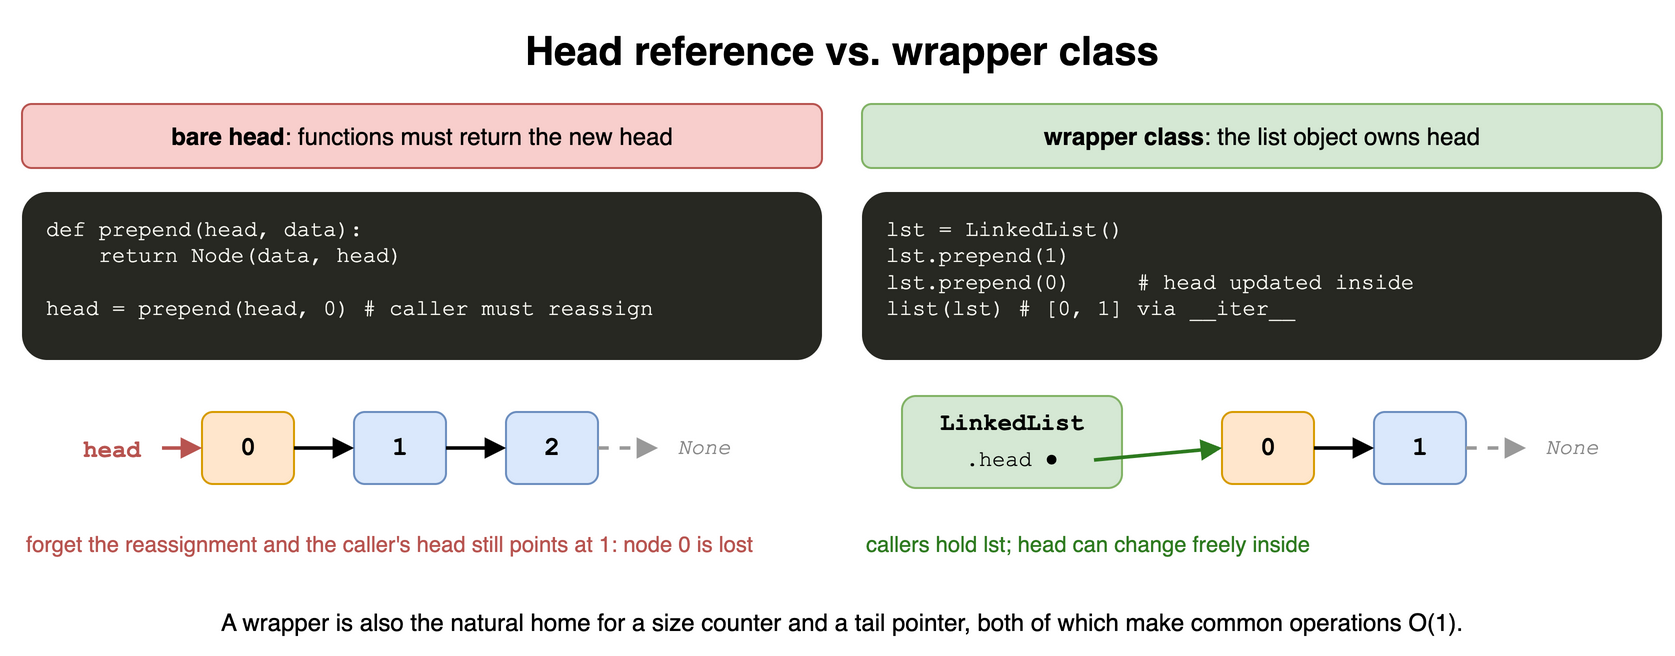

The diagram above was exported from draw.io. Its source (the exported page's mxGraphModel, read from the mxfile embedded in the PNG):
<mxGraphModel dx="900" dy="340" grid="1" gridSize="10" guides="1" tooltips="1" connect="1" arrows="1" fold="1" page="1" pageScale="1" pageWidth="900" pageHeight="340" math="0" shadow="0">
  <root>
    <mxCell id="0" />
    <mxCell id="1" parent="0" />
    <mxCell id="l3c1" value="Head reference vs. wrapper class" style="text;html=1;align=center;verticalAlign=middle;whiteSpace=wrap;fontSize=20;fontStyle=1;" vertex="1" parent="1">
      <mxGeometry x="40" y="10" width="820" height="30" as="geometry" />
    </mxCell>
    <mxCell id="l3c2" value="&lt;b&gt;bare head&lt;/b&gt;: functions must return the new head" style="rounded=1;whiteSpace=wrap;html=1;fillColor=#f8cecc;strokeColor=#b85450;fontSize=12;" vertex="1" parent="1">
      <mxGeometry x="40" y="52" width="400" height="32" as="geometry" />
    </mxCell>
    <mxCell id="l3c3" value="def prepend(head, data):&lt;br&gt;&amp;nbsp;&amp;nbsp;&amp;nbsp;&amp;nbsp;return Node(data, head)&lt;br&gt;&lt;br&gt;head = prepend(head, 0)  # caller must reassign" style="rounded=1;whiteSpace=wrap;html=1;align=left;verticalAlign=top;spacingLeft=10;spacingTop=6;fontFamily=Courier New;fontSize=11;fillColor=#272822;fontColor=#f8f8f2;strokeColor=none;" vertex="1" parent="1">
      <mxGeometry x="40" y="96" width="400" height="84" as="geometry" />
    </mxCell>
    <mxCell id="l3c4" value="head" style="text;html=1;align=center;verticalAlign=middle;whiteSpace=wrap;fontSize=12;fontStyle=1;fontColor=#b85450;fontFamily=Courier New;" vertex="1" parent="1">
      <mxGeometry x="60" y="210" width="50" height="30" as="geometry" />
    </mxCell>
    <mxCell id="l3c5" value="0" style="rounded=1;whiteSpace=wrap;html=1;fontFamily=Courier New;fontSize=13;fontStyle=1;fillColor=#ffe6cc;strokeColor=#d79b00;" vertex="1" parent="1">
      <mxGeometry x="130" y="206" width="46" height="36" as="geometry" />
    </mxCell>
    <mxCell id="l3c6" value="1" style="rounded=1;whiteSpace=wrap;html=1;fontFamily=Courier New;fontSize=13;fontStyle=1;fillColor=#dae8fc;strokeColor=#6c8ebf;" vertex="1" parent="1">
      <mxGeometry x="206" y="206" width="46" height="36" as="geometry" />
    </mxCell>
    <mxCell id="l3c7" value="" style="endArrow=block;html=1;strokeWidth=1.8;endSize=6;" edge="1" parent="1" source="l3c5" target="l3c6">
      <mxGeometry relative="1" as="geometry" />
    </mxCell>
    <mxCell id="l3c8" value="2" style="rounded=1;whiteSpace=wrap;html=1;fontFamily=Courier New;fontSize=13;fontStyle=1;fillColor=#dae8fc;strokeColor=#6c8ebf;" vertex="1" parent="1">
      <mxGeometry x="282" y="206" width="46" height="36" as="geometry" />
    </mxCell>
    <mxCell id="l3c9" value="" style="endArrow=block;html=1;strokeWidth=1.8;endSize=6;" edge="1" parent="1" source="l3c6" target="l3c8">
      <mxGeometry relative="1" as="geometry" />
    </mxCell>
    <mxCell id="l3c10" value="None" style="text;html=1;align=center;verticalAlign=middle;whiteSpace=wrap;fontSize=11;fontStyle=2;fontColor=#888888;fontFamily=Courier New;" vertex="1" parent="1">
      <mxGeometry x="358" y="206" width="46" height="36" as="geometry" />
    </mxCell>
    <mxCell id="l3c11" value="" style="endArrow=block;html=1;strokeWidth=1.8;endSize=6;dashed=1;strokeColor=#999999;" edge="1" parent="1" source="l3c8" target="l3c10">
      <mxGeometry relative="1" as="geometry" />
    </mxCell>
    <mxCell id="l3c12" value="" style="endArrow=block;html=1;strokeWidth=1.8;endSize=6;strokeColor=#b85450;" edge="1" parent="1">
      <mxGeometry relative="1" as="geometry">
        <mxPoint x="110" y="224" as="sourcePoint" />
        <mxPoint x="130" y="224" as="targetPoint" />
        <Array as="points" />
      </mxGeometry>
    </mxCell>
    <mxCell id="l3c13" value="forget the reassignment and the caller's head still points at 1: node 0 is lost" style="text;html=1;align=center;verticalAlign=middle;whiteSpace=wrap;fontSize=11;fontColor=#b85450;align=left;" vertex="1" parent="1">
      <mxGeometry x="40" y="256" width="400" height="32" as="geometry" />
    </mxCell>
    <mxCell id="l3c14" value="&lt;b&gt;wrapper class&lt;/b&gt;: the list object owns head" style="rounded=1;whiteSpace=wrap;html=1;fillColor=#d5e8d4;strokeColor=#82b366;fontSize=12;" vertex="1" parent="1">
      <mxGeometry x="460" y="52" width="400" height="32" as="geometry" />
    </mxCell>
    <mxCell id="l3c15" value="lst = LinkedList()&lt;br&gt;lst.prepend(1)&lt;br&gt;lst.prepend(0)&amp;nbsp;&amp;nbsp;&amp;nbsp;&amp;nbsp;  # head updated inside&lt;br&gt;list(lst)  # [0, 1]  via __iter__" style="rounded=1;whiteSpace=wrap;html=1;align=left;verticalAlign=top;spacingLeft=10;spacingTop=6;fontFamily=Courier New;fontSize=11;fillColor=#272822;fontColor=#f8f8f2;strokeColor=none;" vertex="1" parent="1">
      <mxGeometry x="460" y="96" width="400" height="84" as="geometry" />
    </mxCell>
    <mxCell id="l3c16" value="LinkedList" style="rounded=1;whiteSpace=wrap;html=1;fillColor=#d5e8d4;strokeColor=#82b366;fontStyle=1;verticalAlign=top;fontFamily=Courier New;" vertex="1" parent="1">
      <mxGeometry x="480" y="198" width="110" height="46" as="geometry" />
    </mxCell>
    <mxCell id="l3c17" value=".head ●" style="text;html=1;align=center;verticalAlign=middle;whiteSpace=wrap;fontSize=11;fontFamily=Courier New;" vertex="1" parent="1">
      <mxGeometry x="490" y="220" width="90" height="20" as="geometry" />
    </mxCell>
    <mxCell id="l3c18" value="0" style="rounded=1;whiteSpace=wrap;html=1;fontFamily=Courier New;fontSize=13;fontStyle=1;fillColor=#ffe6cc;strokeColor=#d79b00;" vertex="1" parent="1">
      <mxGeometry x="640" y="206" width="46" height="36" as="geometry" />
    </mxCell>
    <mxCell id="l3c19" value="1" style="rounded=1;whiteSpace=wrap;html=1;fontFamily=Courier New;fontSize=13;fontStyle=1;fillColor=#dae8fc;strokeColor=#6c8ebf;" vertex="1" parent="1">
      <mxGeometry x="716" y="206" width="46" height="36" as="geometry" />
    </mxCell>
    <mxCell id="l3c20" value="" style="endArrow=block;html=1;strokeWidth=1.8;endSize=6;" edge="1" parent="1" source="l3c18" target="l3c19">
      <mxGeometry relative="1" as="geometry" />
    </mxCell>
    <mxCell id="l3c21" value="None" style="text;html=1;align=center;verticalAlign=middle;whiteSpace=wrap;fontSize=11;fontStyle=2;fontColor=#888888;fontFamily=Courier New;" vertex="1" parent="1">
      <mxGeometry x="792" y="206" width="46" height="36" as="geometry" />
    </mxCell>
    <mxCell id="l3c22" value="" style="endArrow=block;html=1;strokeWidth=1.8;endSize=6;dashed=1;strokeColor=#999999;" edge="1" parent="1" source="l3c19" target="l3c21">
      <mxGeometry relative="1" as="geometry" />
    </mxCell>
    <mxCell id="l3c23" value="" style="endArrow=block;html=1;strokeWidth=1.8;endSize=6;strokeColor=#2d7a1f;" edge="1" parent="1">
      <mxGeometry relative="1" as="geometry">
        <mxPoint x="576" y="230" as="sourcePoint" />
        <mxPoint x="640" y="224" as="targetPoint" />
        <Array as="points" />
      </mxGeometry>
    </mxCell>
    <mxCell id="l3c24" value="callers hold lst; head can change freely inside" style="text;html=1;align=center;verticalAlign=middle;whiteSpace=wrap;fontSize=11;fontColor=#2d7a1f;align=left;" vertex="1" parent="1">
      <mxGeometry x="460" y="256" width="400" height="32" as="geometry" />
    </mxCell>
    <mxCell id="l3c25" value="A wrapper is also the natural home for a size counter and a tail pointer, both of which make common operations O(1)." style="text;html=1;align=center;verticalAlign=middle;whiteSpace=wrap;fontSize=12;" vertex="1" parent="1">
      <mxGeometry x="40" y="300" width="820" height="22" as="geometry" />
    </mxCell>
  </root>
</mxGraphModel>